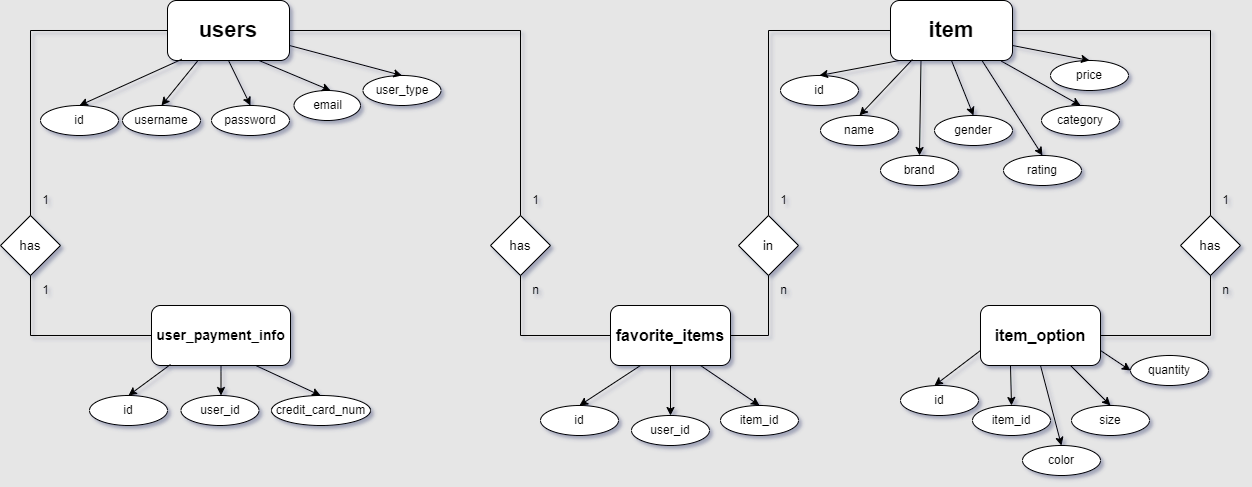

The diagram above was exported from draw.io. Its source (the exported page's mxGraphModel, read from the mxfile embedded in the PNG):
<mxGraphModel dx="1050" dy="574" grid="1" gridSize="10" guides="1" tooltips="1" connect="1" arrows="1" fold="1" page="1" pageScale="1" pageWidth="100" pageHeight="200" background="#E6E6E6" math="0" shadow="0">
  <root>
    <mxCell id="0" />
    <mxCell id="1" parent="0" />
    <mxCell id="1EtyxUdX145eiybiRh-5-1" value="&lt;b&gt;&lt;font style=&quot;font-size: 22px;&quot;&gt;users&lt;/font&gt;&lt;/b&gt;" style="rounded=1;whiteSpace=wrap;html=1;" parent="1" vertex="1">
      <mxGeometry x="187" y="90" width="122" height="60" as="geometry" />
    </mxCell>
    <mxCell id="1EtyxUdX145eiybiRh-5-5" value="" style="endArrow=classic;html=1;rounded=0;exitX=0.117;exitY=0.98;exitDx=0;exitDy=0;exitPerimeter=0;entryX=0.5;entryY=0;entryDx=0;entryDy=0;" parent="1" source="1EtyxUdX145eiybiRh-5-1" edge="1">
      <mxGeometry width="50" height="50" relative="1" as="geometry">
        <mxPoint x="400" y="355" as="sourcePoint" />
        <mxPoint x="99" y="195.0000000000001" as="targetPoint" />
      </mxGeometry>
    </mxCell>
    <mxCell id="1EtyxUdX145eiybiRh-5-6" value="id" style="ellipse;whiteSpace=wrap;html=1;" parent="1" vertex="1">
      <mxGeometry x="60" y="195" width="78" height="30" as="geometry" />
    </mxCell>
    <mxCell id="1EtyxUdX145eiybiRh-5-12" value="username" style="ellipse;whiteSpace=wrap;html=1;" parent="1" vertex="1">
      <mxGeometry x="142" y="195" width="78" height="30" as="geometry" />
    </mxCell>
    <mxCell id="1EtyxUdX145eiybiRh-5-13" value="" style="endArrow=classic;html=1;rounded=0;exitX=0.25;exitY=1;exitDx=0;exitDy=0;entryX=0.5;entryY=0;entryDx=0;entryDy=0;" parent="1" source="1EtyxUdX145eiybiRh-5-1" target="1EtyxUdX145eiybiRh-5-12" edge="1">
      <mxGeometry width="50" height="50" relative="1" as="geometry">
        <mxPoint x="142" y="214" as="sourcePoint" />
        <mxPoint x="125" y="255" as="targetPoint" />
      </mxGeometry>
    </mxCell>
    <mxCell id="1EtyxUdX145eiybiRh-5-15" value="password" style="ellipse;whiteSpace=wrap;html=1;" parent="1" vertex="1">
      <mxGeometry x="231" y="195" width="78" height="30" as="geometry" />
    </mxCell>
    <mxCell id="1EtyxUdX145eiybiRh-5-17" value="email" style="ellipse;whiteSpace=wrap;html=1;" parent="1" vertex="1">
      <mxGeometry x="313.5" y="180" width="66.5" height="30" as="geometry" />
    </mxCell>
    <mxCell id="1EtyxUdX145eiybiRh-5-19" value="user_type" style="ellipse;whiteSpace=wrap;html=1;" parent="1" vertex="1">
      <mxGeometry x="382.5" y="165" width="78" height="30" as="geometry" />
    </mxCell>
    <mxCell id="1EtyxUdX145eiybiRh-5-24" value="" style="endArrow=classic;html=1;rounded=0;exitX=0.5;exitY=1;exitDx=0;exitDy=0;entryX=0.5;entryY=0;entryDx=0;entryDy=0;" parent="1" source="1EtyxUdX145eiybiRh-5-1" edge="1">
      <mxGeometry width="50" height="50" relative="1" as="geometry">
        <mxPoint x="229" y="215" as="sourcePoint" />
        <mxPoint x="270" y="195.0000000000001" as="targetPoint" />
      </mxGeometry>
    </mxCell>
    <mxCell id="1EtyxUdX145eiybiRh-5-25" value="" style="endArrow=classic;html=1;rounded=0;exitX=0.75;exitY=1;exitDx=0;exitDy=0;entryX=0.5;entryY=0;entryDx=0;entryDy=0;" parent="1" source="1EtyxUdX145eiybiRh-5-1" edge="1">
      <mxGeometry width="50" height="50" relative="1" as="geometry">
        <mxPoint x="259" y="215" as="sourcePoint" />
        <mxPoint x="350" y="180.0000000000001" as="targetPoint" />
      </mxGeometry>
    </mxCell>
    <mxCell id="1EtyxUdX145eiybiRh-5-26" value="" style="endArrow=classic;html=1;rounded=0;entryX=0.5;entryY=0;entryDx=0;entryDy=0;exitX=1;exitY=0.75;exitDx=0;exitDy=0;" parent="1" source="1EtyxUdX145eiybiRh-5-1" edge="1">
      <mxGeometry width="50" height="50" relative="1" as="geometry">
        <mxPoint x="300" y="195" as="sourcePoint" />
        <mxPoint x="421.5" y="165.0000000000001" as="targetPoint" />
      </mxGeometry>
    </mxCell>
    <mxCell id="1EtyxUdX145eiybiRh-5-27" value="&lt;b&gt;&lt;font style=&quot;font-size: 22px;&quot;&gt;item&lt;/font&gt;&lt;/b&gt;" style="rounded=1;whiteSpace=wrap;html=1;" parent="1" vertex="1">
      <mxGeometry x="910" y="90" width="122" height="60" as="geometry" />
    </mxCell>
    <mxCell id="1EtyxUdX145eiybiRh-5-28" value="&lt;b&gt;&lt;font style=&quot;font-size: 14px;&quot;&gt;user_payment_info&lt;/font&gt;&lt;/b&gt;" style="rounded=1;whiteSpace=wrap;html=1;" parent="1" vertex="1">
      <mxGeometry x="171" y="395" width="139" height="60" as="geometry" />
    </mxCell>
    <mxCell id="1EtyxUdX145eiybiRh-5-30" value="id" style="ellipse;whiteSpace=wrap;html=1;" parent="1" vertex="1">
      <mxGeometry x="109" y="485" width="78" height="30" as="geometry" />
    </mxCell>
    <mxCell id="1EtyxUdX145eiybiRh-5-32" value="user_id" style="ellipse;whiteSpace=wrap;html=1;" parent="1" vertex="1">
      <mxGeometry x="200.5" y="485" width="78" height="30" as="geometry" />
    </mxCell>
    <mxCell id="1EtyxUdX145eiybiRh-5-33" value="credit_card_num" style="ellipse;whiteSpace=wrap;html=1;" parent="1" vertex="1">
      <mxGeometry x="291" y="485" width="99" height="30" as="geometry" />
    </mxCell>
    <mxCell id="1EtyxUdX145eiybiRh-5-36" value="" style="endArrow=classic;html=1;rounded=0;exitX=0.117;exitY=0.98;exitDx=0;exitDy=0;exitPerimeter=0;entryX=0.5;entryY=0;entryDx=0;entryDy=0;" parent="1" edge="1">
      <mxGeometry width="50" height="50" relative="1" as="geometry">
        <mxPoint x="190" y="454" as="sourcePoint" />
        <mxPoint x="147.99999999999977" y="485" as="targetPoint" />
      </mxGeometry>
    </mxCell>
    <mxCell id="1EtyxUdX145eiybiRh-5-37" value="" style="endArrow=classic;html=1;rounded=0;exitX=0.5;exitY=1;exitDx=0;exitDy=0;entryX=0.5;entryY=0;entryDx=0;entryDy=0;" parent="1" source="1EtyxUdX145eiybiRh-5-28" edge="1">
      <mxGeometry width="50" height="50" relative="1" as="geometry">
        <mxPoint x="200" y="464" as="sourcePoint" />
        <mxPoint x="240.5" y="485" as="targetPoint" />
      </mxGeometry>
    </mxCell>
    <mxCell id="1EtyxUdX145eiybiRh-5-38" value="" style="endArrow=classic;html=1;rounded=0;exitX=0.75;exitY=1;exitDx=0;exitDy=0;entryX=0.5;entryY=0;entryDx=0;entryDy=0;" parent="1" source="1EtyxUdX145eiybiRh-5-28" edge="1">
      <mxGeometry width="50" height="50" relative="1" as="geometry">
        <mxPoint x="250" y="465" as="sourcePoint" />
        <mxPoint x="340.0000000000002" y="485" as="targetPoint" />
      </mxGeometry>
    </mxCell>
    <mxCell id="1EtyxUdX145eiybiRh-5-40" value="gender" style="ellipse;whiteSpace=wrap;html=1;" parent="1" vertex="1">
      <mxGeometry x="954" y="205" width="78" height="30" as="geometry" />
    </mxCell>
    <mxCell id="1EtyxUdX145eiybiRh-5-41" value="category" style="ellipse;whiteSpace=wrap;html=1;" parent="1" vertex="1">
      <mxGeometry x="1061" y="195" width="78" height="30" as="geometry" />
    </mxCell>
    <mxCell id="1EtyxUdX145eiybiRh-5-42" value="price" style="ellipse;whiteSpace=wrap;html=1;" parent="1" vertex="1">
      <mxGeometry x="1070" y="150" width="78" height="30" as="geometry" />
    </mxCell>
    <mxCell id="1EtyxUdX145eiybiRh-5-43" value="name" style="ellipse;whiteSpace=wrap;html=1;" parent="1" vertex="1">
      <mxGeometry x="840" y="205" width="78" height="30" as="geometry" />
    </mxCell>
    <mxCell id="1EtyxUdX145eiybiRh-5-44" value="id" style="ellipse;whiteSpace=wrap;html=1;" parent="1" vertex="1">
      <mxGeometry x="800" y="165" width="78" height="30" as="geometry" />
    </mxCell>
    <mxCell id="1EtyxUdX145eiybiRh-5-50" value="brand" style="ellipse;whiteSpace=wrap;html=1;" parent="1" vertex="1">
      <mxGeometry x="900" y="245" width="78" height="30" as="geometry" />
    </mxCell>
    <mxCell id="1EtyxUdX145eiybiRh-5-52" value="rating" style="ellipse;whiteSpace=wrap;html=1;" parent="1" vertex="1">
      <mxGeometry x="1023" y="245" width="78" height="30" as="geometry" />
    </mxCell>
    <mxCell id="1EtyxUdX145eiybiRh-5-55" value="" style="endArrow=classic;html=1;rounded=0;entryX=0.5;entryY=0;entryDx=0;entryDy=0;exitX=1;exitY=0.75;exitDx=0;exitDy=0;" parent="1" edge="1">
      <mxGeometry width="50" height="50" relative="1" as="geometry">
        <mxPoint x="919" y="150" as="sourcePoint" />
        <mxPoint x="839" y="165.0000000000001" as="targetPoint" />
      </mxGeometry>
    </mxCell>
    <mxCell id="1EtyxUdX145eiybiRh-5-56" value="" style="endArrow=classic;html=1;rounded=0;entryX=0.5;entryY=0;entryDx=0;entryDy=0;exitX=0.18;exitY=0.983;exitDx=0;exitDy=0;exitPerimeter=0;" parent="1" source="1EtyxUdX145eiybiRh-5-27" edge="1">
      <mxGeometry width="50" height="50" relative="1" as="geometry">
        <mxPoint x="929" y="160" as="sourcePoint" />
        <mxPoint x="879" y="205.0000000000001" as="targetPoint" />
      </mxGeometry>
    </mxCell>
    <mxCell id="1EtyxUdX145eiybiRh-5-57" value="" style="endArrow=classic;html=1;rounded=0;entryX=0.5;entryY=0;entryDx=0;entryDy=0;exitX=0.25;exitY=1;exitDx=0;exitDy=0;" parent="1" source="1EtyxUdX145eiybiRh-5-27" edge="1">
      <mxGeometry width="50" height="50" relative="1" as="geometry">
        <mxPoint x="942" y="159" as="sourcePoint" />
        <mxPoint x="939" y="245.0000000000001" as="targetPoint" />
      </mxGeometry>
    </mxCell>
    <mxCell id="1EtyxUdX145eiybiRh-5-58" value="" style="endArrow=classic;html=1;rounded=0;entryX=0.5;entryY=0;entryDx=0;entryDy=0;exitX=0.5;exitY=1;exitDx=0;exitDy=0;" parent="1" source="1EtyxUdX145eiybiRh-5-27" edge="1">
      <mxGeometry width="50" height="50" relative="1" as="geometry">
        <mxPoint x="951" y="160" as="sourcePoint" />
        <mxPoint x="993" y="205.0000000000001" as="targetPoint" />
      </mxGeometry>
    </mxCell>
    <mxCell id="1EtyxUdX145eiybiRh-5-59" value="" style="endArrow=classic;html=1;rounded=0;entryX=0.5;entryY=0;entryDx=0;entryDy=0;exitX=0.75;exitY=1;exitDx=0;exitDy=0;" parent="1" source="1EtyxUdX145eiybiRh-5-27" edge="1">
      <mxGeometry width="50" height="50" relative="1" as="geometry">
        <mxPoint x="981" y="160" as="sourcePoint" />
        <mxPoint x="1062" y="245.0000000000001" as="targetPoint" />
      </mxGeometry>
    </mxCell>
    <mxCell id="1EtyxUdX145eiybiRh-5-60" value="" style="endArrow=classic;html=1;rounded=0;entryX=0.5;entryY=0;entryDx=0;entryDy=0;exitX=0.908;exitY=1.01;exitDx=0;exitDy=0;exitPerimeter=0;" parent="1" source="1EtyxUdX145eiybiRh-5-27" edge="1">
      <mxGeometry width="50" height="50" relative="1" as="geometry">
        <mxPoint x="1012" y="160" as="sourcePoint" />
        <mxPoint x="1100" y="195.0000000000001" as="targetPoint" />
      </mxGeometry>
    </mxCell>
    <mxCell id="1EtyxUdX145eiybiRh-5-61" value="" style="endArrow=classic;html=1;rounded=0;entryX=0.5;entryY=0;entryDx=0;entryDy=0;exitX=1;exitY=0.75;exitDx=0;exitDy=0;" parent="1" source="1EtyxUdX145eiybiRh-5-27" edge="1">
      <mxGeometry width="50" height="50" relative="1" as="geometry">
        <mxPoint x="1031" y="161" as="sourcePoint" />
        <mxPoint x="1109" y="150.0000000000001" as="targetPoint" />
      </mxGeometry>
    </mxCell>
    <mxCell id="1EtyxUdX145eiybiRh-5-62" value="&lt;b&gt;&lt;font style=&quot;font-size: 16px;&quot;&gt;favorite_items&lt;/font&gt;&lt;/b&gt;" style="rounded=1;whiteSpace=wrap;html=1;" parent="1" vertex="1">
      <mxGeometry x="630" y="395" width="120" height="60" as="geometry" />
    </mxCell>
    <mxCell id="1EtyxUdX145eiybiRh-5-63" value="id" style="ellipse;whiteSpace=wrap;html=1;" parent="1" vertex="1">
      <mxGeometry x="560" y="495" width="78" height="30" as="geometry" />
    </mxCell>
    <mxCell id="1EtyxUdX145eiybiRh-5-64" value="user_id" style="ellipse;whiteSpace=wrap;html=1;" parent="1" vertex="1">
      <mxGeometry x="651" y="505" width="78" height="30" as="geometry" />
    </mxCell>
    <mxCell id="1EtyxUdX145eiybiRh-5-65" value="item_id" style="ellipse;whiteSpace=wrap;html=1;" parent="1" vertex="1">
      <mxGeometry x="740" y="495" width="78" height="30" as="geometry" />
    </mxCell>
    <mxCell id="1EtyxUdX145eiybiRh-5-67" value="" style="endArrow=classic;html=1;rounded=0;exitX=0.25;exitY=1;exitDx=0;exitDy=0;entryX=0.5;entryY=0;entryDx=0;entryDy=0;" parent="1" source="1EtyxUdX145eiybiRh-5-62" target="1EtyxUdX145eiybiRh-5-63" edge="1">
      <mxGeometry width="50" height="50" relative="1" as="geometry">
        <mxPoint x="285" y="465" as="sourcePoint" />
        <mxPoint x="350.0000000000002" y="495" as="targetPoint" />
        <Array as="points" />
      </mxGeometry>
    </mxCell>
    <mxCell id="1EtyxUdX145eiybiRh-5-68" value="" style="endArrow=classic;html=1;rounded=0;exitX=0.5;exitY=1;exitDx=0;exitDy=0;entryX=0.5;entryY=0;entryDx=0;entryDy=0;" parent="1" source="1EtyxUdX145eiybiRh-5-62" target="1EtyxUdX145eiybiRh-5-64" edge="1">
      <mxGeometry width="50" height="50" relative="1" as="geometry">
        <mxPoint x="285" y="465" as="sourcePoint" />
        <mxPoint x="350.0000000000002" y="495" as="targetPoint" />
      </mxGeometry>
    </mxCell>
    <mxCell id="1EtyxUdX145eiybiRh-5-69" value="" style="endArrow=classic;html=1;rounded=0;exitX=0.75;exitY=1;exitDx=0;exitDy=0;entryX=0.5;entryY=0;entryDx=0;entryDy=0;" parent="1" source="1EtyxUdX145eiybiRh-5-62" target="1EtyxUdX145eiybiRh-5-65" edge="1">
      <mxGeometry width="50" height="50" relative="1" as="geometry">
        <mxPoint x="700" y="465" as="sourcePoint" />
        <mxPoint x="700" y="515" as="targetPoint" />
      </mxGeometry>
    </mxCell>
    <mxCell id="1EtyxUdX145eiybiRh-5-70" value="&lt;b&gt;&lt;font style=&quot;font-size: 16px;&quot;&gt;item_option&lt;/font&gt;&lt;/b&gt;" style="rounded=1;whiteSpace=wrap;html=1;" parent="1" vertex="1">
      <mxGeometry x="1000" y="395" width="120" height="60" as="geometry" />
    </mxCell>
    <mxCell id="1EtyxUdX145eiybiRh-5-71" value="id" style="ellipse;whiteSpace=wrap;html=1;" parent="1" vertex="1">
      <mxGeometry x="920" y="475" width="78" height="30" as="geometry" />
    </mxCell>
    <mxCell id="1EtyxUdX145eiybiRh-5-72" value="item_id" style="ellipse;whiteSpace=wrap;html=1;" parent="1" vertex="1">
      <mxGeometry x="992" y="495" width="78" height="30" as="geometry" />
    </mxCell>
    <mxCell id="1EtyxUdX145eiybiRh-5-73" value="size" style="ellipse;whiteSpace=wrap;html=1;" parent="1" vertex="1">
      <mxGeometry x="1091" y="495" width="78" height="30" as="geometry" />
    </mxCell>
    <mxCell id="1EtyxUdX145eiybiRh-5-74" value="color" style="ellipse;whiteSpace=wrap;html=1;" parent="1" vertex="1">
      <mxGeometry x="1042" y="535" width="78" height="30" as="geometry" />
    </mxCell>
    <mxCell id="1EtyxUdX145eiybiRh-5-75" value="quantity" style="ellipse;whiteSpace=wrap;html=1;" parent="1" vertex="1">
      <mxGeometry x="1150" y="445" width="78" height="30" as="geometry" />
    </mxCell>
    <mxCell id="1EtyxUdX145eiybiRh-5-76" value="" style="endArrow=classic;html=1;rounded=0;exitX=0;exitY=0.75;exitDx=0;exitDy=0;entryX=0.5;entryY=0;entryDx=0;entryDy=0;" parent="1" source="1EtyxUdX145eiybiRh-5-70" edge="1">
      <mxGeometry width="50" height="50" relative="1" as="geometry">
        <mxPoint x="1000" y="455" as="sourcePoint" />
        <mxPoint x="954" y="475" as="targetPoint" />
      </mxGeometry>
    </mxCell>
    <mxCell id="1EtyxUdX145eiybiRh-5-77" value="" style="endArrow=classic;html=1;rounded=0;exitX=0.25;exitY=1;exitDx=0;exitDy=0;entryX=0.5;entryY=0;entryDx=0;entryDy=0;" parent="1" source="1EtyxUdX145eiybiRh-5-70" target="1EtyxUdX145eiybiRh-5-72" edge="1">
      <mxGeometry width="50" height="50" relative="1" as="geometry">
        <mxPoint x="1025" y="467" as="sourcePoint" />
        <mxPoint x="971" y="470" as="targetPoint" />
      </mxGeometry>
    </mxCell>
    <mxCell id="1EtyxUdX145eiybiRh-5-78" value="" style="endArrow=classic;html=1;rounded=0;exitX=0.5;exitY=1;exitDx=0;exitDy=0;entryX=0.5;entryY=0;entryDx=0;entryDy=0;" parent="1" source="1EtyxUdX145eiybiRh-5-70" target="1EtyxUdX145eiybiRh-5-74" edge="1">
      <mxGeometry width="50" height="50" relative="1" as="geometry">
        <mxPoint x="1040" y="465" as="sourcePoint" />
        <mxPoint x="1031" y="505" as="targetPoint" />
      </mxGeometry>
    </mxCell>
    <mxCell id="1EtyxUdX145eiybiRh-5-79" value="" style="endArrow=classic;html=1;rounded=0;exitX=0.75;exitY=1;exitDx=0;exitDy=0;entryX=0.5;entryY=0;entryDx=0;entryDy=0;" parent="1" source="1EtyxUdX145eiybiRh-5-70" target="1EtyxUdX145eiybiRh-5-73" edge="1">
      <mxGeometry width="50" height="50" relative="1" as="geometry">
        <mxPoint x="1070" y="465" as="sourcePoint" />
        <mxPoint x="1091" y="545" as="targetPoint" />
      </mxGeometry>
    </mxCell>
    <mxCell id="1EtyxUdX145eiybiRh-5-80" value="" style="endArrow=classic;html=1;rounded=0;exitX=1;exitY=0.75;exitDx=0;exitDy=0;entryX=0;entryY=0.5;entryDx=0;entryDy=0;" parent="1" source="1EtyxUdX145eiybiRh-5-70" target="1EtyxUdX145eiybiRh-5-75" edge="1">
      <mxGeometry width="50" height="50" relative="1" as="geometry">
        <mxPoint x="1100" y="465" as="sourcePoint" />
        <mxPoint x="1140" y="505" as="targetPoint" />
      </mxGeometry>
    </mxCell>
    <mxCell id="1EtyxUdX145eiybiRh-5-81" value="&lt;font style=&quot;font-size: 13px;&quot;&gt;has&lt;/font&gt;" style="rhombus;whiteSpace=wrap;html=1;" parent="1" vertex="1">
      <mxGeometry x="20" y="305" width="60" height="60" as="geometry" />
    </mxCell>
    <mxCell id="1EtyxUdX145eiybiRh-5-82" value="" style="endArrow=none;html=1;rounded=0;entryX=0;entryY=0.5;entryDx=0;entryDy=0;exitX=0.5;exitY=0;exitDx=0;exitDy=0;" parent="1" target="1EtyxUdX145eiybiRh-5-1" edge="1">
      <mxGeometry width="50" height="50" relative="1" as="geometry">
        <mxPoint x="50" y="305" as="sourcePoint" />
        <mxPoint x="730" y="335" as="targetPoint" />
        <Array as="points">
          <mxPoint x="50" y="120" />
        </Array>
      </mxGeometry>
    </mxCell>
    <mxCell id="1EtyxUdX145eiybiRh-5-83" value="" style="endArrow=none;html=1;rounded=0;entryX=0;entryY=0.5;entryDx=0;entryDy=0;exitX=0.5;exitY=1;exitDx=0;exitDy=0;" parent="1" target="1EtyxUdX145eiybiRh-5-28" edge="1">
      <mxGeometry width="50" height="50" relative="1" as="geometry">
        <mxPoint x="50" y="365" as="sourcePoint" />
        <mxPoint x="730" y="335" as="targetPoint" />
        <Array as="points">
          <mxPoint x="50" y="425" />
        </Array>
      </mxGeometry>
    </mxCell>
    <mxCell id="1EtyxUdX145eiybiRh-5-84" value="1" style="text;html=1;align=center;verticalAlign=middle;resizable=0;points=[];autosize=1;strokeColor=none;fillColor=none;" parent="1" vertex="1">
      <mxGeometry x="50" y="275" width="30" height="30" as="geometry" />
    </mxCell>
    <mxCell id="1EtyxUdX145eiybiRh-5-85" value="1" style="text;html=1;align=center;verticalAlign=middle;resizable=0;points=[];autosize=1;strokeColor=none;fillColor=none;" parent="1" vertex="1">
      <mxGeometry x="50" y="365" width="30" height="30" as="geometry" />
    </mxCell>
    <mxCell id="1EtyxUdX145eiybiRh-5-86" value="&lt;font style=&quot;font-size: 13px;&quot;&gt;has&lt;/font&gt;" style="rhombus;whiteSpace=wrap;html=1;" parent="1" vertex="1">
      <mxGeometry x="510" y="305" width="60" height="60" as="geometry" />
    </mxCell>
    <mxCell id="1EtyxUdX145eiybiRh-5-87" value="" style="endArrow=none;html=1;rounded=0;entryX=1;entryY=0.5;entryDx=0;entryDy=0;exitX=0.5;exitY=0;exitDx=0;exitDy=0;" parent="1" source="1EtyxUdX145eiybiRh-5-86" target="1EtyxUdX145eiybiRh-5-1" edge="1">
      <mxGeometry width="50" height="50" relative="1" as="geometry">
        <mxPoint x="60" y="315" as="sourcePoint" />
        <mxPoint x="197" y="130" as="targetPoint" />
        <Array as="points">
          <mxPoint x="540" y="120" />
        </Array>
      </mxGeometry>
    </mxCell>
    <mxCell id="1EtyxUdX145eiybiRh-5-88" value="" style="endArrow=none;html=1;rounded=0;entryX=0;entryY=0.5;entryDx=0;entryDy=0;exitX=0.5;exitY=1;exitDx=0;exitDy=0;" parent="1" source="1EtyxUdX145eiybiRh-5-86" target="1EtyxUdX145eiybiRh-5-62" edge="1">
      <mxGeometry width="50" height="50" relative="1" as="geometry">
        <mxPoint x="449" y="395" as="sourcePoint" />
        <mxPoint x="570" y="455" as="targetPoint" />
        <Array as="points">
          <mxPoint x="540" y="425" />
        </Array>
      </mxGeometry>
    </mxCell>
    <mxCell id="1EtyxUdX145eiybiRh-5-89" value="1" style="text;html=1;align=center;verticalAlign=middle;resizable=0;points=[];autosize=1;strokeColor=none;fillColor=none;" parent="1" vertex="1">
      <mxGeometry x="540" y="275" width="30" height="30" as="geometry" />
    </mxCell>
    <mxCell id="1EtyxUdX145eiybiRh-5-90" value="n" style="text;html=1;align=center;verticalAlign=middle;resizable=0;points=[];autosize=1;strokeColor=none;fillColor=none;" parent="1" vertex="1">
      <mxGeometry x="540" y="365" width="30" height="30" as="geometry" />
    </mxCell>
    <mxCell id="1EtyxUdX145eiybiRh-5-91" value="&lt;font style=&quot;font-size: 13px;&quot;&gt;in&lt;/font&gt;" style="rhombus;whiteSpace=wrap;html=1;" parent="1" vertex="1">
      <mxGeometry x="758" y="305" width="60" height="60" as="geometry" />
    </mxCell>
    <mxCell id="1EtyxUdX145eiybiRh-5-92" value="" style="endArrow=none;html=1;rounded=0;entryX=0;entryY=0.5;entryDx=0;entryDy=0;exitX=0.5;exitY=0;exitDx=0;exitDy=0;" parent="1" source="1EtyxUdX145eiybiRh-5-91" target="1EtyxUdX145eiybiRh-5-27" edge="1">
      <mxGeometry width="50" height="50" relative="1" as="geometry">
        <mxPoint x="550" y="315" as="sourcePoint" />
        <mxPoint x="319" y="130" as="targetPoint" />
        <Array as="points">
          <mxPoint x="788" y="120" />
        </Array>
      </mxGeometry>
    </mxCell>
    <mxCell id="1EtyxUdX145eiybiRh-5-93" value="" style="endArrow=none;html=1;rounded=0;entryX=1;entryY=0.5;entryDx=0;entryDy=0;exitX=0.5;exitY=1;exitDx=0;exitDy=0;" parent="1" source="1EtyxUdX145eiybiRh-5-91" target="1EtyxUdX145eiybiRh-5-62" edge="1">
      <mxGeometry width="50" height="50" relative="1" as="geometry">
        <mxPoint x="550" y="375" as="sourcePoint" />
        <mxPoint x="640" y="435" as="targetPoint" />
        <Array as="points">
          <mxPoint x="788" y="425" />
        </Array>
      </mxGeometry>
    </mxCell>
    <mxCell id="1EtyxUdX145eiybiRh-5-94" value="1" style="text;html=1;align=center;verticalAlign=middle;resizable=0;points=[];autosize=1;strokeColor=none;fillColor=none;" parent="1" vertex="1">
      <mxGeometry x="788" y="275" width="30" height="30" as="geometry" />
    </mxCell>
    <mxCell id="1EtyxUdX145eiybiRh-5-95" value="n" style="text;html=1;align=center;verticalAlign=middle;resizable=0;points=[];autosize=1;strokeColor=none;fillColor=none;" parent="1" vertex="1">
      <mxGeometry x="788" y="365" width="30" height="30" as="geometry" />
    </mxCell>
    <mxCell id="1EtyxUdX145eiybiRh-5-96" value="&lt;font style=&quot;font-size: 13px;&quot;&gt;has&lt;/font&gt;" style="rhombus;whiteSpace=wrap;html=1;" parent="1" vertex="1">
      <mxGeometry x="1200" y="305" width="60" height="60" as="geometry" />
    </mxCell>
    <mxCell id="1EtyxUdX145eiybiRh-5-97" value="" style="endArrow=none;html=1;rounded=0;entryX=1;entryY=0.5;entryDx=0;entryDy=0;exitX=0.5;exitY=0;exitDx=0;exitDy=0;" parent="1" source="1EtyxUdX145eiybiRh-5-96" target="1EtyxUdX145eiybiRh-5-27" edge="1">
      <mxGeometry width="50" height="50" relative="1" as="geometry">
        <mxPoint x="680" y="385" as="sourcePoint" />
        <mxPoint x="730" y="335" as="targetPoint" />
        <Array as="points">
          <mxPoint x="1230" y="120" />
        </Array>
      </mxGeometry>
    </mxCell>
    <mxCell id="1EtyxUdX145eiybiRh-5-98" value="" style="endArrow=none;html=1;rounded=0;entryX=1;entryY=0.5;entryDx=0;entryDy=0;exitX=0.5;exitY=1;exitDx=0;exitDy=0;" parent="1" source="1EtyxUdX145eiybiRh-5-96" target="1EtyxUdX145eiybiRh-5-70" edge="1">
      <mxGeometry width="50" height="50" relative="1" as="geometry">
        <mxPoint x="680" y="385" as="sourcePoint" />
        <mxPoint x="730" y="335" as="targetPoint" />
        <Array as="points">
          <mxPoint x="1230" y="425" />
        </Array>
      </mxGeometry>
    </mxCell>
    <mxCell id="1EtyxUdX145eiybiRh-5-100" value="1" style="text;html=1;align=center;verticalAlign=middle;resizable=0;points=[];autosize=1;strokeColor=none;fillColor=none;" parent="1" vertex="1">
      <mxGeometry x="1230" y="275" width="30" height="30" as="geometry" />
    </mxCell>
    <mxCell id="1EtyxUdX145eiybiRh-5-101" value="n" style="text;html=1;align=center;verticalAlign=middle;resizable=0;points=[];autosize=1;strokeColor=none;fillColor=none;" parent="1" vertex="1">
      <mxGeometry x="1230" y="365" width="30" height="30" as="geometry" />
    </mxCell>
  </root>
</mxGraphModel>